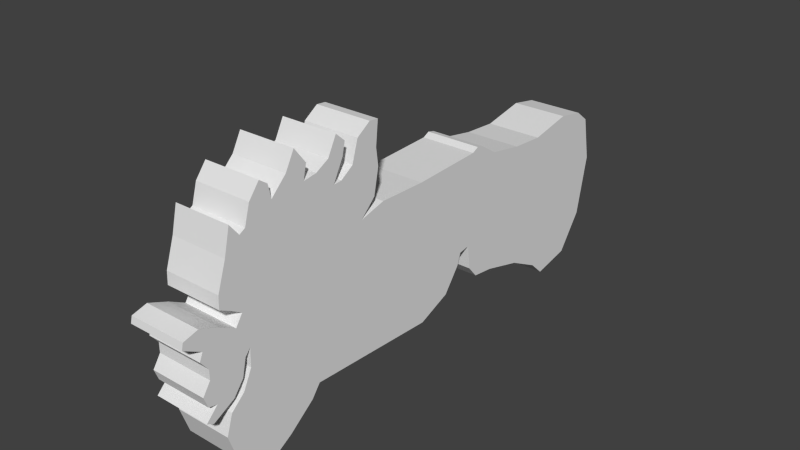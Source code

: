 # Source: fire_chicken_cannon.blend  (saved by Blender 2.73.0; exported with 4.5.12 LTS)
import bpy
from mathutils import Matrix  # noqa: F401  (used for matrix-valued properties, if any)

bpy.ops.wm.read_factory_settings(use_empty=True)
scene = bpy.context.scene
scene.name = 'Scene'

# ---- collections
col_collection_1 = bpy.data.collections.new('Collection 1'); scene.collection.children.link(col_collection_1)

# ---- world
world_world = bpy.data.worlds.new('World'); scene.world = world_world
world_world.color = (0.05088, 0.05088, 0.05088)
world_world.use_sun_shadow = False
world_world.sun_shadow_jitter_overblur = 0.0
world_world.cycles.sampling_method = 'MANUAL'
world_world.cycles.sample_map_resolution = 256

# ---- meshes
me_plane = bpy.data.meshes.new('Plane')
me_plane.from_pydata([(0.2542, -0.3925, -0.8744), (0.2542, -0.9785, -1.325), (0.2542, -0.4736, -0.9826), (0.2542, -0.708, -1.163), (0.2542, 0.8246, -0.9375), (0.2542, 1.131, -0.8113), (0.2542, 1.284, -0.604), (0.2542, 1.32, -0.4958), (0.2542, 1.429, -0.4777), (0.2542, 1.456, -0.7031), (0.2542, 1.55, -0.8127), (0.2542, 1.758, -0.8388), (0.2542, 2.144, -0.9431), (0.2542, 2.452, -1.1), (0.2542, 2.593, -1.23), (0.2542, 2.953, -1.157), (0.2542, 3.183, -0.8336), (0.2542, 3.292, -0.291), (0.2542, 3.209, 0.116), (0.2542, 3.073, 0.2203), (0.2542, 2.812, 0.2673), (0.2542, 2.41, 0.189), (0.2542, 2.087, 0.2099), (0.2542, 1.758, 0.2673), (0.2542, 1.586, 0.3768), (0.2542, 1.518, 0.3925), (0.2542, 1.456, 0.3612), (0.2542, 0.7931, 0.3351), (0.2542, 0.3444, 0.3455), (0.2542, 0.1045, 0.2829), (0.2542, 0.2453, 0.4186), (0.2542, 0.2923, 0.6429), (0.2542, 0.2714, 0.7994), (0.2542, 0.2923, 1.013), (0.2542, 0.2053, 1.022), (0.2542, 0.07489, 0.9351), (0.2542, 0.01837, 0.7481), (0.2542, -0.09902, 0.6699), (0.2542, -0.1773, 0.6655), (0.2542, -0.08163, 0.8438), (0.2542, -0.05554, 0.9568), (0.2542, -0.1425, 1.035), (0.2542, -0.2251, 0.8786), (0.2542, -0.3468, 0.8134), (0.2542, -0.4686, 0.796), (0.2542, -0.4381, 0.922), (0.2542, -0.5468, 1.061), (0.2542, -0.6294, 0.909), (0.2542, -0.7686, 0.7742), (0.2542, -0.7947, 0.896), (0.2542, -0.8686, 0.9481), (0.2542, -0.9642, 0.8264), (0.2542, -1.012, 0.6612), (0.2542, -1.064, 0.6308), (0.2542, -1.147, 0.7351), (0.2542, -1.199, 0.5134), (0.2542, -1.277, 0.2786), (0.2542, -1.282, 0.1699), (0.2542, -1.182, 0.1177), (0.2542, -1.09, 0.0612), (0.2542, -1.151, -0.0301), (0.2542, -1.29, 0.04381), (0.2542, -1.464, 0.1134), (0.2542, -1.595, 0.07859), (0.2542, -1.608, 0.02207), (0.2542, -1.447, -0.06488), (0.2542, -1.477, -0.1344), (0.2542, -1.408, -0.2214), (0.2542, -1.408, -0.3084), (0.2542, -1.477, -0.4127), (0.2542, -1.442, -0.5084), (0.2542, -1.364, -0.5257), (0.2542, -1.469, -0.6301), (0.2542, -1.408, -0.6605), (0.2542, -1.216, -0.5605), (0.2542, -1.125, -0.4431), (0.2542, -1.09, -0.291), (0.2542, -1.042, -0.2344), (0.2542, -1.047, -0.3953), (0.2542, -1.125, -0.5562), (0.2542, -1.247, -0.6649), (0.2542, -1.303, -0.8388), (0.2542, -1.225, -1.074), (0.2542, -1.082, -1.23), (-0.2542, -0.3925, -0.8744), (-0.2542, -0.9785, -1.325), (-0.2542, -0.4736, -0.9826), (-0.2542, -0.708, -1.163), (-0.2542, 0.8246, -0.9375), (-0.2542, 1.131, -0.8113), (-0.2542, 1.284, -0.604), (-0.2542, 1.32, -0.4958), (-0.2542, 1.429, -0.4777), (-0.2542, 1.456, -0.7031), (-0.2542, 1.55, -0.8127), (-0.2542, 1.758, -0.8388), (-0.2542, 2.144, -0.9431), (-0.2542, 2.452, -1.1), (-0.2542, 2.593, -1.23), (-0.2542, 2.953, -1.157), (-0.2542, 3.183, -0.8336), (-0.2542, 3.292, -0.291), (-0.2542, 3.209, 0.116), (-0.2542, 3.073, 0.2203), (-0.2542, 2.812, 0.2673), (-0.2542, 2.41, 0.189), (-0.2542, 2.087, 0.2099), (-0.2542, 1.758, 0.2673), (-0.2542, 1.586, 0.3768), (-0.2542, 1.518, 0.3925), (-0.2542, 1.456, 0.3612), (-0.2542, 0.7931, 0.3351), (-0.2542, 0.3444, 0.3455), (-0.2542, 0.1045, 0.2829), (-0.2542, 0.2453, 0.4186), (-0.2542, 0.2923, 0.6429), (-0.2542, 0.2714, 0.7994), (-0.2542, 0.2923, 1.013), (-0.2542, 0.2053, 1.022), (-0.2542, 0.07489, 0.9351), (-0.2542, 0.01837, 0.7481), (-0.2542, -0.09902, 0.6699), (-0.2542, -0.1773, 0.6655), (-0.2542, -0.08163, 0.8438), (-0.2542, -0.05554, 0.9568), (-0.2542, -0.1425, 1.035), (-0.2542, -0.2251, 0.8786), (-0.2542, -0.3468, 0.8134), (-0.2542, -0.4686, 0.796), (-0.2542, -0.4381, 0.922), (-0.2542, -0.5468, 1.061), (-0.2542, -0.6294, 0.909), (-0.2542, -0.7686, 0.7742), (-0.2542, -0.7947, 0.896), (-0.2542, -0.8686, 0.9481), (-0.2542, -0.9642, 0.8264), (-0.2542, -1.012, 0.6612), (-0.2542, -1.064, 0.6308), (-0.2542, -1.147, 0.7351), (-0.2542, -1.199, 0.5134), (-0.2542, -1.277, 0.2786), (-0.2542, -1.282, 0.1699), (-0.2542, -1.182, 0.1177), (-0.2542, -1.09, 0.0612), (-0.2542, -1.151, -0.0301), (-0.2542, -1.29, 0.04381), (-0.2542, -1.464, 0.1134), (-0.2542, -1.595, 0.07859), (-0.2542, -1.608, 0.02207), (-0.2542, -1.447, -0.06488), (-0.2542, -1.477, -0.1344), (-0.2542, -1.408, -0.2214), (-0.2542, -1.408, -0.3084), (-0.2542, -1.477, -0.4127), (-0.2542, -1.442, -0.5084), (-0.2542, -1.364, -0.5257), (-0.2542, -1.469, -0.6301), (-0.2542, -1.408, -0.6605), (-0.2542, -1.216, -0.5605), (-0.2542, -1.125, -0.4431), (-0.2542, -1.09, -0.291), (-0.2542, -1.042, -0.2344), (-0.2542, -1.047, -0.3953), (-0.2542, -1.125, -0.5562), (-0.2542, -1.247, -0.6649), (-0.2542, -1.303, -0.8388), (-0.2542, -1.225, -1.074), (-0.2542, -1.082, -1.23)], [], [(76, 75, 159, 160), (0, 2, 86, 84), (39, 38, 122, 123), (54, 53, 137, 138), (17, 16, 100, 101), (69, 68, 152, 153), (32, 31, 115, 116), (83, 167, 85, 1), (10, 9, 93, 94), (47, 46, 130, 131), (62, 61, 145, 146), (25, 24, 108, 109), (77, 76, 160, 161), (3, 1, 85, 87), (40, 39, 123, 124), (55, 54, 138, 139), (18, 17, 101, 102), (70, 69, 153, 154), (33, 32, 116, 117), (11, 10, 94, 95), (48, 47, 131, 132), (63, 62, 146, 147), (26, 25, 109, 110), (78, 77, 161, 162), (41, 40, 124, 125), (2, 3, 87, 86), (56, 55, 139, 140), (19, 18, 102, 103), (71, 70, 154, 155), (34, 33, 117, 118), (12, 11, 95, 96), (49, 48, 132, 133), (64, 63, 147, 148), (27, 26, 110, 111), (79, 78, 162, 163), (5, 4, 88, 89), (42, 41, 125, 126), (57, 56, 140, 141), (20, 19, 103, 104), (72, 71, 155, 156), (35, 34, 118, 119), (13, 12, 96, 97), (50, 49, 133, 134), (65, 64, 148, 149), (28, 27, 111, 112), (80, 79, 163, 164), (6, 5, 89, 90), (43, 42, 126, 127), (58, 57, 141, 142), (21, 20, 104, 105), (73, 72, 156, 157), (36, 35, 119, 120), (51, 50, 134, 135), (14, 13, 97, 98), (66, 65, 149, 150), (29, 28, 112, 113), (81, 80, 164, 165), (7, 6, 90, 91), (44, 43, 127, 128), (59, 58, 142, 143), (22, 21, 105, 106), (74, 73, 157, 158), (37, 36, 120, 121), (15, 14, 98, 99), (52, 51, 135, 136), (67, 66, 150, 151), (30, 29, 113, 114), (82, 81, 165, 166), (8, 7, 91, 92), (45, 44, 128, 129), (60, 59, 143, 144), (23, 22, 106, 107), (75, 74, 158, 159), (4, 0, 84, 88), (38, 37, 121, 122), (53, 52, 136, 137), (16, 15, 99, 100), (68, 67, 151, 152), (31, 30, 114, 115), (83, 82, 166, 167), (9, 8, 92, 93), (46, 45, 129, 130), (61, 60, 144, 145), (24, 23, 107, 108), (84, 86, 87, 85, 167, 166, 165, 164, 163, 162, 161, 160, 159, 158, 157, 156, 155, 154, 153, 152, 151, 150, 149, 148, 147, 146, 145, 144, 143, 142, 141, 140, 139, 138, 137, 136, 135, 134, 133, 132, 131, 130, 129, 128, 127, 126, 125, 124, 123, 122, 121, 120, 119, 118, 117, 116, 115, 114, 113, 112, 111, 110, 109, 108, 107, 106, 105, 104, 103, 102, 101, 100, 99, 98, 97, 96, 95, 94, 93, 92, 91, 90, 89, 88), (0, 4, 5, 6, 7, 8, 9, 10, 11, 12, 13, 14, 15, 16, 17, 18, 19, 20, 21, 22, 23, 24, 25, 26, 27, 28, 29, 30, 31, 32, 33, 34, 35, 36, 37, 38, 39, 40, 41, 42, 43, 44, 45, 46, 47, 48, 49, 50, 51, 52, 53, 54, 55, 56, 57, 58, 59, 60, 61, 62, 63, 64, 65, 66, 67, 68, 69, 70, 71, 72, 73, 74, 75, 76, 77, 78, 79, 80, 81, 82, 83, 1, 3, 2)])
me_plane.use_remesh_preserve_volume = False
me_plane.use_remesh_preserve_attributes = False
me_plane.use_mirror_vertex_groups = False
me_plane.update()

# ---- objects
ob_chickencannon = bpy.data.objects.new('ChickenCannon', me_plane)

# ---- transforms, parenting, visibility, modifiers, constraints
ob_chickencannon.location = (0.0, 0.0, 0.0)
ob_chickencannon.lineart.crease_threshold = 0.0

# ---- collection membership
col_collection_1.objects.link(ob_chickencannon)

# ---- scene / render settings (as saved in the file)
scene.frame_start = 1; scene.frame_end = 250; scene.frame_set(1)
scene.render.engine = 'BLENDER_EEVEE_NEXT'
scene.render.resolution_percentage = 50
scene.render.dither_intensity = 0.0
scene.cycles.use_denoising = False
scene.cycles.samples = 10
scene.cycles.sampling_pattern = 'TABULATED_SOBOL'
scene.cycles.light_sampling_threshold = 0.0
scene.cycles.use_adaptive_sampling = False
scene.cycles.use_light_tree = False
scene.cycles.blur_glossy = 0.0
scene.cycles.volume_bounces = 1
scene.cycles.pixel_filter_type = 'GAUSSIAN'
scene.cycles.sample_clamp_indirect = 0.0
scene.view_settings.view_transform = 'Standard'
bpy.context.view_layer.update()

# ---- added for rendering (the .blend has no active camera and no usable light): camera, sun
cam_auto = bpy.data.cameras.new('AutoCamera')
cam_auto.lens = 50.0
cam_auto.sensor_width = 36.0
cam_auto.clip_end = 1000.0
ob_auto_camera = bpy.data.objects.new('AutoCamera', cam_auto)
scene.collection.objects.link(ob_auto_camera)
ob_auto_camera.location = (5.06448, -5.23511, 3.91957)
ob_auto_camera.rotation_euler = (1.09748, -7.21219e-08, 0.694738)
scene.camera = ob_auto_camera
light_auto_sun = bpy.data.lights.new('AutoSun', 'SUN')
light_auto_sun.energy = 3.0
light_auto_sun.angle = 0.0523599
ob_auto_sun = bpy.data.objects.new('AutoSun', light_auto_sun)
scene.collection.objects.link(ob_auto_sun)
ob_auto_sun.rotation_euler = (0.872665, 0.174533, 0.523599)
bpy.context.view_layer.update()
